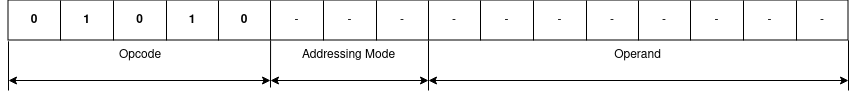

The diagram above was exported from draw.io. Its source (the exported page's mxGraphModel, read from the mxfile embedded in the PNG):
<mxGraphModel dx="2167" dy="884" grid="1" gridSize="10" guides="1" tooltips="1" connect="1" arrows="1" fold="1" page="1" pageScale="1" pageWidth="850" pageHeight="1100" math="0" shadow="0">
  <root>
    <mxCell id="0" />
    <mxCell id="1" parent="0" />
    <mxCell id="4ZvdSJ0N1qH2WWN9bGVX-1" value="" style="shape=table;startSize=0;container=1;collapsible=0;childLayout=tableLayout;" vertex="1" parent="1">
      <mxGeometry x="5" y="360" width="840" height="40" as="geometry" />
    </mxCell>
    <mxCell id="4ZvdSJ0N1qH2WWN9bGVX-2" value="" style="shape=tableRow;horizontal=0;startSize=0;swimlaneHead=0;swimlaneBody=0;strokeColor=inherit;top=0;left=0;bottom=0;right=0;collapsible=0;dropTarget=0;fillColor=none;points=[[0,0.5],[1,0.5]];portConstraint=eastwest;" vertex="1" parent="4ZvdSJ0N1qH2WWN9bGVX-1">
      <mxGeometry width="840" height="40" as="geometry" />
    </mxCell>
    <mxCell id="4ZvdSJ0N1qH2WWN9bGVX-3" value="&lt;b&gt;0&lt;/b&gt;" style="shape=partialRectangle;html=1;whiteSpace=wrap;connectable=0;strokeColor=inherit;overflow=hidden;fillColor=none;top=0;left=0;bottom=0;right=0;pointerEvents=1;" vertex="1" parent="4ZvdSJ0N1qH2WWN9bGVX-2">
      <mxGeometry width="52" height="40" as="geometry">
        <mxRectangle width="52" height="40" as="alternateBounds" />
      </mxGeometry>
    </mxCell>
    <mxCell id="4ZvdSJ0N1qH2WWN9bGVX-4" value="&lt;b&gt;1&lt;/b&gt;" style="shape=partialRectangle;html=1;whiteSpace=wrap;connectable=0;strokeColor=inherit;overflow=hidden;fillColor=none;top=0;left=0;bottom=0;right=0;pointerEvents=1;" vertex="1" parent="4ZvdSJ0N1qH2WWN9bGVX-2">
      <mxGeometry x="52" width="53" height="40" as="geometry">
        <mxRectangle width="53" height="40" as="alternateBounds" />
      </mxGeometry>
    </mxCell>
    <mxCell id="4ZvdSJ0N1qH2WWN9bGVX-5" value="&lt;b&gt;0&lt;/b&gt;" style="shape=partialRectangle;html=1;whiteSpace=wrap;connectable=0;strokeColor=inherit;overflow=hidden;fillColor=none;top=0;left=0;bottom=0;right=0;pointerEvents=1;" vertex="1" parent="4ZvdSJ0N1qH2WWN9bGVX-2">
      <mxGeometry x="105" width="53" height="40" as="geometry">
        <mxRectangle width="53" height="40" as="alternateBounds" />
      </mxGeometry>
    </mxCell>
    <mxCell id="4ZvdSJ0N1qH2WWN9bGVX-6" value="&lt;b&gt;1&lt;/b&gt;" style="shape=partialRectangle;html=1;whiteSpace=wrap;connectable=0;strokeColor=inherit;overflow=hidden;fillColor=none;top=0;left=0;bottom=0;right=0;pointerEvents=1;" vertex="1" parent="4ZvdSJ0N1qH2WWN9bGVX-2">
      <mxGeometry x="158" width="52" height="40" as="geometry">
        <mxRectangle width="52" height="40" as="alternateBounds" />
      </mxGeometry>
    </mxCell>
    <mxCell id="4ZvdSJ0N1qH2WWN9bGVX-7" value="&lt;b&gt;0&lt;/b&gt;" style="shape=partialRectangle;html=1;whiteSpace=wrap;connectable=0;strokeColor=inherit;overflow=hidden;fillColor=none;top=0;left=0;bottom=0;right=0;pointerEvents=1;" vertex="1" parent="4ZvdSJ0N1qH2WWN9bGVX-2">
      <mxGeometry x="210" width="52" height="40" as="geometry">
        <mxRectangle width="52" height="40" as="alternateBounds" />
      </mxGeometry>
    </mxCell>
    <mxCell id="4ZvdSJ0N1qH2WWN9bGVX-8" value="-" style="shape=partialRectangle;html=1;whiteSpace=wrap;connectable=0;strokeColor=inherit;overflow=hidden;fillColor=none;top=0;left=0;bottom=0;right=0;pointerEvents=1;" vertex="1" parent="4ZvdSJ0N1qH2WWN9bGVX-2">
      <mxGeometry x="262" width="53" height="40" as="geometry">
        <mxRectangle width="53" height="40" as="alternateBounds" />
      </mxGeometry>
    </mxCell>
    <mxCell id="4ZvdSJ0N1qH2WWN9bGVX-9" value="-" style="shape=partialRectangle;html=1;whiteSpace=wrap;connectable=0;strokeColor=inherit;overflow=hidden;fillColor=none;top=0;left=0;bottom=0;right=0;pointerEvents=1;" vertex="1" parent="4ZvdSJ0N1qH2WWN9bGVX-2">
      <mxGeometry x="315" width="53" height="40" as="geometry">
        <mxRectangle width="53" height="40" as="alternateBounds" />
      </mxGeometry>
    </mxCell>
    <mxCell id="4ZvdSJ0N1qH2WWN9bGVX-10" value="-" style="shape=partialRectangle;html=1;whiteSpace=wrap;connectable=0;strokeColor=inherit;overflow=hidden;fillColor=none;top=0;left=0;bottom=0;right=0;pointerEvents=1;" vertex="1" parent="4ZvdSJ0N1qH2WWN9bGVX-2">
      <mxGeometry x="368" width="52" height="40" as="geometry">
        <mxRectangle width="52" height="40" as="alternateBounds" />
      </mxGeometry>
    </mxCell>
    <mxCell id="4ZvdSJ0N1qH2WWN9bGVX-11" value="-" style="shape=partialRectangle;html=1;whiteSpace=wrap;connectable=0;strokeColor=inherit;overflow=hidden;fillColor=none;top=0;left=0;bottom=0;right=0;pointerEvents=1;" vertex="1" parent="4ZvdSJ0N1qH2WWN9bGVX-2">
      <mxGeometry x="420" width="52" height="40" as="geometry">
        <mxRectangle width="52" height="40" as="alternateBounds" />
      </mxGeometry>
    </mxCell>
    <mxCell id="4ZvdSJ0N1qH2WWN9bGVX-12" value="-" style="shape=partialRectangle;html=1;whiteSpace=wrap;connectable=0;strokeColor=inherit;overflow=hidden;fillColor=none;top=0;left=0;bottom=0;right=0;pointerEvents=1;" vertex="1" parent="4ZvdSJ0N1qH2WWN9bGVX-2">
      <mxGeometry x="472" width="53" height="40" as="geometry">
        <mxRectangle width="53" height="40" as="alternateBounds" />
      </mxGeometry>
    </mxCell>
    <mxCell id="4ZvdSJ0N1qH2WWN9bGVX-13" value="-" style="shape=partialRectangle;html=1;whiteSpace=wrap;connectable=0;strokeColor=inherit;overflow=hidden;fillColor=none;top=0;left=0;bottom=0;right=0;pointerEvents=1;" vertex="1" parent="4ZvdSJ0N1qH2WWN9bGVX-2">
      <mxGeometry x="525" width="53" height="40" as="geometry">
        <mxRectangle width="53" height="40" as="alternateBounds" />
      </mxGeometry>
    </mxCell>
    <mxCell id="4ZvdSJ0N1qH2WWN9bGVX-14" value="-" style="shape=partialRectangle;html=1;whiteSpace=wrap;connectable=0;strokeColor=inherit;overflow=hidden;fillColor=none;top=0;left=0;bottom=0;right=0;pointerEvents=1;" vertex="1" parent="4ZvdSJ0N1qH2WWN9bGVX-2">
      <mxGeometry x="578" width="52" height="40" as="geometry">
        <mxRectangle width="52" height="40" as="alternateBounds" />
      </mxGeometry>
    </mxCell>
    <mxCell id="4ZvdSJ0N1qH2WWN9bGVX-15" value="-" style="shape=partialRectangle;html=1;whiteSpace=wrap;connectable=0;strokeColor=inherit;overflow=hidden;fillColor=none;top=0;left=0;bottom=0;right=0;pointerEvents=1;" vertex="1" parent="4ZvdSJ0N1qH2WWN9bGVX-2">
      <mxGeometry x="630" width="52" height="40" as="geometry">
        <mxRectangle width="52" height="40" as="alternateBounds" />
      </mxGeometry>
    </mxCell>
    <mxCell id="4ZvdSJ0N1qH2WWN9bGVX-16" value="-" style="shape=partialRectangle;html=1;whiteSpace=wrap;connectable=0;strokeColor=inherit;overflow=hidden;fillColor=none;top=0;left=0;bottom=0;right=0;pointerEvents=1;" vertex="1" parent="4ZvdSJ0N1qH2WWN9bGVX-2">
      <mxGeometry x="682" width="53" height="40" as="geometry">
        <mxRectangle width="53" height="40" as="alternateBounds" />
      </mxGeometry>
    </mxCell>
    <mxCell id="4ZvdSJ0N1qH2WWN9bGVX-17" value="-" style="shape=partialRectangle;html=1;whiteSpace=wrap;connectable=0;strokeColor=inherit;overflow=hidden;fillColor=none;top=0;left=0;bottom=0;right=0;pointerEvents=1;" vertex="1" parent="4ZvdSJ0N1qH2WWN9bGVX-2">
      <mxGeometry x="735" width="53" height="40" as="geometry">
        <mxRectangle width="53" height="40" as="alternateBounds" />
      </mxGeometry>
    </mxCell>
    <mxCell id="4ZvdSJ0N1qH2WWN9bGVX-18" value="-" style="shape=partialRectangle;html=1;whiteSpace=wrap;connectable=0;strokeColor=inherit;overflow=hidden;fillColor=none;top=0;left=0;bottom=0;right=0;pointerEvents=1;" vertex="1" parent="4ZvdSJ0N1qH2WWN9bGVX-2">
      <mxGeometry x="788" width="52" height="40" as="geometry">
        <mxRectangle width="52" height="40" as="alternateBounds" />
      </mxGeometry>
    </mxCell>
    <mxCell id="4ZvdSJ0N1qH2WWN9bGVX-19" value="" style="endArrow=classic;startArrow=classic;html=1;rounded=0;" edge="1" parent="1">
      <mxGeometry width="50" height="50" relative="1" as="geometry">
        <mxPoint x="425" y="440" as="sourcePoint" />
        <mxPoint x="845" y="440" as="targetPoint" />
      </mxGeometry>
    </mxCell>
    <mxCell id="4ZvdSJ0N1qH2WWN9bGVX-20" value="" style="endArrow=classic;startArrow=classic;html=1;rounded=0;" edge="1" parent="1">
      <mxGeometry width="50" height="50" relative="1" as="geometry">
        <mxPoint x="267" y="440" as="sourcePoint" />
        <mxPoint x="425" y="440" as="targetPoint" />
      </mxGeometry>
    </mxCell>
    <mxCell id="4ZvdSJ0N1qH2WWN9bGVX-21" value="" style="endArrow=classic;startArrow=classic;html=1;rounded=0;" edge="1" parent="1">
      <mxGeometry width="50" height="50" relative="1" as="geometry">
        <mxPoint x="5" y="440" as="sourcePoint" />
        <mxPoint x="267" y="440" as="targetPoint" />
      </mxGeometry>
    </mxCell>
    <mxCell id="4ZvdSJ0N1qH2WWN9bGVX-22" value="" style="endArrow=none;html=1;rounded=0;entryX=0.5;entryY=1.007;entryDx=0;entryDy=0;entryPerimeter=0;" edge="1" parent="1" target="4ZvdSJ0N1qH2WWN9bGVX-2">
      <mxGeometry width="50" height="50" relative="1" as="geometry">
        <mxPoint x="425" y="450" as="sourcePoint" />
        <mxPoint x="445" y="400" as="targetPoint" />
      </mxGeometry>
    </mxCell>
    <mxCell id="4ZvdSJ0N1qH2WWN9bGVX-23" value="" style="endArrow=none;html=1;rounded=0;entryX=1;entryY=0.995;entryDx=0;entryDy=0;entryPerimeter=0;" edge="1" parent="1" target="4ZvdSJ0N1qH2WWN9bGVX-2">
      <mxGeometry width="50" height="50" relative="1" as="geometry">
        <mxPoint x="845" y="450" as="sourcePoint" />
        <mxPoint x="765" y="400" as="targetPoint" />
      </mxGeometry>
    </mxCell>
    <mxCell id="4ZvdSJ0N1qH2WWN9bGVX-24" value="" style="endArrow=none;html=1;rounded=0;entryX=0;entryY=1.02;entryDx=0;entryDy=0;entryPerimeter=0;" edge="1" parent="1" target="4ZvdSJ0N1qH2WWN9bGVX-2">
      <mxGeometry width="50" height="50" relative="1" as="geometry">
        <mxPoint x="5" y="450" as="sourcePoint" />
        <mxPoint x="205" y="400" as="targetPoint" />
      </mxGeometry>
    </mxCell>
    <mxCell id="4ZvdSJ0N1qH2WWN9bGVX-25" value="" style="endArrow=none;html=1;rounded=0;entryX=0.312;entryY=1.007;entryDx=0;entryDy=0;entryPerimeter=0;" edge="1" parent="1" target="4ZvdSJ0N1qH2WWN9bGVX-2">
      <mxGeometry width="50" height="50" relative="1" as="geometry">
        <mxPoint x="267" y="447" as="sourcePoint" />
        <mxPoint x="315" y="410" as="targetPoint" />
      </mxGeometry>
    </mxCell>
    <mxCell id="4ZvdSJ0N1qH2WWN9bGVX-26" value="Opcode" style="text;html=1;align=center;verticalAlign=middle;whiteSpace=wrap;rounded=0;" vertex="1" parent="1">
      <mxGeometry x="6" y="400" width="262" height="30" as="geometry" />
    </mxCell>
    <mxCell id="4ZvdSJ0N1qH2WWN9bGVX-27" value="Addressing Mode" style="text;html=1;align=center;verticalAlign=middle;whiteSpace=wrap;rounded=0;" vertex="1" parent="1">
      <mxGeometry x="267" y="400" width="157" height="30" as="geometry" />
    </mxCell>
    <mxCell id="4ZvdSJ0N1qH2WWN9bGVX-28" value="Operand" style="text;html=1;align=center;verticalAlign=middle;whiteSpace=wrap;rounded=0;" vertex="1" parent="1">
      <mxGeometry x="425" y="400" width="419" height="30" as="geometry" />
    </mxCell>
  </root>
</mxGraphModel>